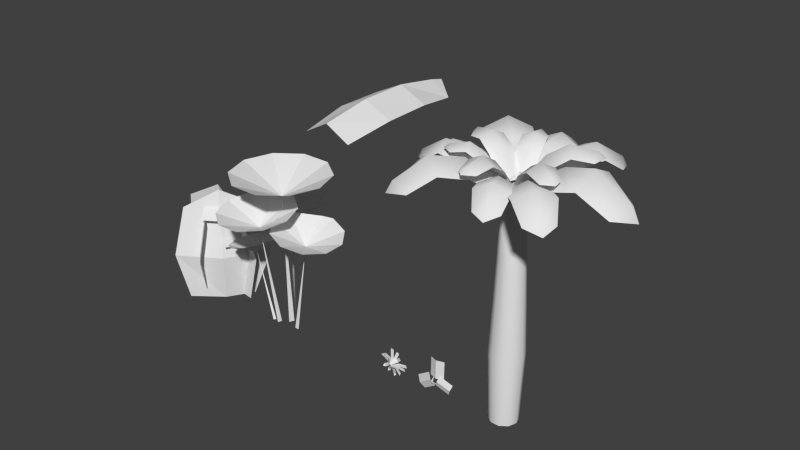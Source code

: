 # Source: plants2.blend  (saved by Blender 2.71.0; exported with 4.5.12 LTS)
import bpy
from mathutils import Matrix  # noqa: F401  (used for matrix-valued properties, if any)

bpy.ops.wm.read_factory_settings(use_empty=True)
scene = bpy.context.scene
scene.name = 'Scene'

# ---- collections
col_collection_1 = bpy.data.collections.new('Collection 1'); scene.collection.children.link(col_collection_1)

# ---- world
world_world = bpy.data.worlds.new('World'); scene.world = world_world
world_world.color = (0.05088, 0.05088, 0.05088)
world_world.use_sun_shadow = False
world_world.sun_shadow_jitter_overblur = 0.0
world_world.cycles.sampling_method = 'MANUAL'
world_world.cycles.sample_map_resolution = 256

# ---- meshes
me_plane = bpy.data.meshes.new('Plane')
me_plane.from_pydata([(-0.5003, 0.4426, 0.0), (0.5003, 0.4426, 0.0), (-0.5911, 1.479, 0.1547), (0.5911, 1.479, 0.1547), (-0.5703, 2.494, 0.1547), (0.5703, 2.494, 0.1547), (-0.4163, 3.425, 0.0), (0.4163, 3.425, 0.0), (0.0, 3.735, 0.1979), (0.002097, 0.4426, 0.2752), (0.0007903, 2.494, 0.4299), (0.0001972, 3.425, 0.2752), (0.001438, 1.479, 0.4299)], [], [(0, 9, 12, 2), (2, 12, 10, 4), (4, 10, 11, 6), (6, 11, 8), (12, 3, 5, 10), (10, 5, 7, 11), (11, 7, 8), (9, 1, 3, 12)])
_uv = me_plane.uv_layers.new(name='UVMap')
_uv.uv.foreach_set('vector', [0.7028, 0.2513, 0.817, 0.2513, 0.8169, 0.4581, 0.6821, 0.4581, 0.6821, 0.4581, 0.8169, 0.4581, 0.8167, 0.6605, 0.6869, 0.6605, 0.6869, 0.6605, 0.8167, 0.6605, 0.8166, 0.8462, 0.7219, 0.8462, 0.7219, 0.8462, 0.8166, 0.8462, 0.8165, 0.9081, 0.8169, 0.4581, 0.9509, 0.4581, 0.9462, 0.6605, 0.8167, 0.6605, 0.8167, 0.6605, 0.9462, 0.6605, 0.9112, 0.8462, 0.8166, 0.8462, 0.8166, 0.8462, 0.9112, 0.8462, 0.8165, 0.9081, 0.817, 0.2513, 0.9303, 0.2513, 0.9509, 0.4581, 0.8169, 0.4581])
me_plane.use_remesh_preserve_volume = False
me_plane.use_remesh_preserve_attributes = False
me_plane.use_mirror_vertex_groups = False
me_plane.update()
me_cube = bpy.data.meshes.new('Cube')
me_cube.from_pydata([(-0.4255, 0.01922, 4.222), (0.4177, 0.01922, 4.222), (-0.502, 0.9132, 4.76), (0.4942, 0.9132, 4.76), (-0.4845, 1.342, 4.876), (0.4767, 1.342, 4.876), (-0.3547, 1.863, 4.525), (0.3469, 1.863, 4.525), (-0.003892, 2.162, 4.444), (-0.002125, 0.01922, 4.454), (-0.003226, 1.373, 5.106), (-0.003726, 2.034, 4.681), (-0.002681, 0.8719, 4.988), (-0.06756, 0.3523, 4.333), (0.3841, -0.07791, 4.333), (0.3476, 0.8702, 4.731), (0.8812, 0.3619, 4.731), (0.6663, 1.186, 4.817), (1.181, 0.6956, 4.817), (1.002, 1.399, 4.557), (1.378, 1.041, 4.557), (1.342, 1.38, 4.498), (0.1592, 0.1363, 4.505), (0.9398, 0.957, 4.987), (1.277, 1.312, 4.673), (0.594, 0.5933, 4.9), (-0.346, -0.1362, 4.333), (-0.01728, 0.3939, 4.333), (-0.9379, 0.1643, 4.731), (-0.5495, 0.7905, 4.731), (-1.312, 0.4116, 4.817), (-0.9374, 1.016, 4.817), (-1.589, 0.6964, 4.557), (-1.316, 1.137, 4.557), (-1.641, 1.034, 4.498), (-0.181, 0.13, 4.505), (-1.144, 0.7262, 4.987), (-1.56, 0.9838, 4.673), (-0.7173, 0.4621, 4.9), (-0.288, -0.02395, 4.373), (0.1375, 0.2314, 4.368), (-0.5172, 0.2809, 4.857), (-0.01447, 0.5826, 4.85), (-0.6656, 0.5524, 5.047), (-0.1805, 0.8434, 5.041), (-0.7862, 0.9001, 4.962), (-0.4322, 1.113, 4.957), (-0.7025, 1.162, 4.978), (-0.04823, 0.06341, 4.498), (-0.4055, 0.6723, 5.177), (-0.6396, 1.06, 5.082), (-0.2278, 0.3724, 4.97), (-0.1101, 0.2825, 4.432), (0.2588, 0.06717, 4.428), (0.02508, 0.5816, 4.848), (0.4609, 0.3273, 4.843), (0.1685, 0.806, 5.013), (0.5889, 0.5606, 5.007), (0.3808, 1.041, 4.939), (0.6877, 0.8619, 4.935), (0.6132, 1.086, 4.953), (0.05519, 0.1377, 4.54), (0.3666, 0.6594, 5.124), (0.5621, 0.9966, 5.042), (0.2139, 0.4012, 4.946), (0.1637, -0.3231, 4.379), (-0.3213, 0.2416, 4.296), (-0.3578, -0.8544, 4.756), (-0.9308, -0.2242, 4.756), (-0.7514, -1.192, 4.855), (-1.304, -0.584, 4.855), (-1.156, -1.41, 4.555), (-1.559, -0.9658, 4.555), (-1.547, -1.36, 4.486), (-0.07977, -0.02398, 4.494), (-1.048, -0.9053, 5.052), (-1.466, -1.286, 4.688), (-0.6189, -0.5148, 4.951), (-0.2529, -0.257, 4.391), (-0.2405, 0.2762, 4.391), (-0.8192, -0.2922, 4.731), (-0.8046, 0.3377, 4.731), (-1.202, -0.2722, 4.805), (-1.188, 0.3355, 4.805), (-1.53, -0.1825, 4.583), (-1.52, 0.2611, 4.583), (-1.714, 0.04373, 4.531), (-0.2466, 0.01074, 4.537), (-1.215, 0.03255, 4.95), (-1.633, 0.04195, 4.681), (-0.7858, 0.02292, 4.875), (0.2164, -0.1521, 4.391), (-0.3081, -0.2491, 4.391), (0.3667, -0.6993, 4.731), (-0.2529, -0.8139, 4.731), (0.4255, -1.078, 4.805), (-0.1723, -1.189, 4.805), (0.4047, -1.417, 4.583), (-0.03165, -1.498, 4.583), (0.2209, -1.644, 4.531), (-0.04696, -0.2008, 4.537), (0.1297, -1.153, 4.95), (0.2061, -1.564, 4.681), (0.05141, -0.7311, 4.875), (0.112, -0.18, 4.425), (-0.2943, -0.05769, 4.42), (0.05091, -0.5003, 4.838), (-0.429, -0.3558, 4.833), (-0.03549, -0.7503, 5.001), (-0.4986, -0.6109, 4.996), (-0.186, -1.027, 4.929), (-0.524, -0.9249, 4.925), (-0.4, -1.124, 4.942), (-0.08121, -0.07855, 4.532), (-0.2609, -0.6547, 5.112), (-0.3714, -1.026, 5.031), (-0.1734, -0.3699, 4.936), (-0.1842, -0.2437, 4.476), (-0.2602, 0.1135, 4.472), (-0.4512, -0.3302, 4.831), (-0.5409, 0.09174, 4.827), (-0.6756, -0.3686, 4.972), (-0.7622, 0.03852, 4.967), (-0.9464, -0.3695, 4.909), (-1.01, -0.07228, 4.906), (-1.109, -0.2485, 4.921), (-0.1877, -0.05587, 4.568), (-0.6968, -0.1589, 5.067), (-1.023, -0.2292, 4.997), (-0.4457, -0.107, 4.915), (0.2357, 0.1646, 4.296), (-0.1918, -0.4159, 4.296), (0.8899, -0.2361, 4.756), (0.3848, -0.9219, 4.756), (1.298, -0.5556, 4.855), (0.811, -1.217, 4.855), (1.591, -0.9092, 4.555), (1.236, -1.392, 4.555), (1.62, -1.302, 4.486), (0.02105, -0.1269, 4.494), (1.076, -0.9025, 5.052), (1.531, -1.238, 4.688), (0.6083, -0.5589, 4.951), (0.2835, -0.2508, 4.391), (-0.2417, -0.3435, 4.391), (0.4295, -0.7991, 4.731), (-0.191, -0.9087, 4.731), (0.4853, -1.179, 4.805), (-0.1134, -1.284, 4.805), (0.4618, -1.518, 4.583), (0.02479, -1.595, 4.583), (0.2762, -1.743, 4.531), (0.01984, -0.2973, 4.537), (0.1889, -1.251, 4.95), (0.262, -1.663, 4.681), (0.114, -0.8284, 4.875), (0.08844, 0.1887, 4.391), (0.2867, -0.3064, 4.391), (0.5954, 0.4437, 4.731), (0.8296, -0.1412, 4.731), (0.9554, 0.5759, 4.805), (1.181, 0.0116, 4.805), (1.292, 0.6223, 4.583), (1.457, 0.2103, 4.583), (1.55, 0.4867, 4.531), (0.188, -0.05993, 4.537), (1.087, 0.3006, 4.95), (1.475, 0.4565, 4.681), (0.6885, 0.1408, 4.875), (0.1363, 0.09183, 4.425), (0.09631, -0.3306, 4.42), (0.4624, 0.09495, 4.838), (0.4151, -0.404, 4.833), (0.7245, 0.05943, 5.001), (0.6789, -0.422, 4.996), (1.025, -0.03381, 4.929), (0.9917, -0.3852, 4.925), (1.163, -0.2243, 4.942), (0.07484, -0.1176, 4.532), (0.6751, -0.1804, 5.112), (1.061, -0.2157, 5.031), (0.3786, -0.1506, 4.936), (0.257, -0.1861, 4.476), (-0.07826, -0.3308, 4.472), (0.3944, -0.4308, 4.831), (-0.001671, -0.6018, 4.827), (0.4762, -0.6433, 4.972), (0.09404, -0.8083, 4.967), (0.5303, -0.9086, 4.909), (0.2514, -1.029, 4.906), (0.4437, -1.092, 4.921), (0.07355, -0.2264, 4.568), (0.2748, -0.7053, 5.067), (0.4078, -1.011, 4.997), (0.1745, -0.4693, 4.915), (0.2696, 0.08434, -0.03527), (0.01003, 0.3284, 1.334), (0.203, 0.2657, 1.334), (0.2696, -0.08434, -0.03527), (-0.3023, 0.1015, 1.334), (-0.183, 0.2657, 1.334), (-0.183, -0.2657, 1.334), (-0.3023, -0.1015, 1.334), (0.203, -0.2657, 1.334), (0.01003, -0.3284, 1.334), (0.3223, -0.1015, 1.334), (0.3223, 0.1015, 1.334), (0.01003, -0.2729, -0.03527), (0.1705, -0.2208, -0.03527), (-0.2495, -0.08434, -0.03527), (-0.1504, -0.2208, -0.03527), (-0.1504, 0.2208, -0.03527), (-0.2495, 0.08434, -0.03527), (0.1705, 0.2208, -0.03527), (0.01003, 0.2729, -0.03527), (0.01003, 0.2459, 3.215), (0.1546, 0.1989, 3.215), (-0.2238, 0.07598, 3.215), (-0.1345, 0.1989, 3.215), (-0.1345, -0.1989, 3.215), (-0.2238, -0.07598, 3.215), (0.1546, -0.1989, 3.215), (0.01003, -0.2459, 3.215), (0.2439, -0.07598, 3.215), (0.2439, 0.07598, 3.215), (0.01003, 0.1905, 4.344), (0.122, 0.1541, 4.344), (-0.1712, 0.05887, 4.344), (-0.1019, 0.1541, 4.344), (-0.1019, -0.1541, 4.344), (-0.1712, -0.05887, 4.344), (0.122, -0.1541, 4.344), (0.01003, -0.1905, 4.344), (0.1912, -0.05887, 4.344), (0.1912, 0.05887, 4.344), (0.01003, 2.608e-09, 4.492)], [], [(0, 9, 12, 2), (2, 12, 10, 4), (4, 10, 11, 6), (6, 11, 8), (12, 3, 5, 10), (10, 5, 7, 11), (11, 7, 8), (9, 1, 3, 12), (13, 22, 25, 15), (15, 25, 23, 17), (17, 23, 24, 19), (19, 24, 21), (25, 16, 18, 23), (23, 18, 20, 24), (24, 20, 21), (22, 14, 16, 25), (26, 35, 38, 28), (28, 38, 36, 30), (30, 36, 37, 32), (32, 37, 34), (38, 29, 31, 36), (36, 31, 33, 37), (37, 33, 34), (35, 27, 29, 38), (39, 48, 51, 41), (41, 51, 49, 43), (43, 49, 50, 45), (45, 50, 47), (51, 42, 44, 49), (49, 44, 46, 50), (50, 46, 47), (48, 40, 42, 51), (52, 61, 64, 54), (54, 64, 62, 56), (56, 62, 63, 58), (58, 63, 60), (64, 55, 57, 62), (62, 57, 59, 63), (63, 59, 60), (61, 53, 55, 64), (65, 74, 77, 67), (67, 77, 75, 69), (69, 75, 76, 71), (71, 76, 73), (77, 68, 70, 75), (75, 70, 72, 76), (76, 72, 73), (74, 66, 68, 77), (78, 87, 90, 80), (80, 90, 88, 82), (82, 88, 89, 84), (84, 89, 86), (90, 81, 83, 88), (88, 83, 85, 89), (89, 85, 86), (87, 79, 81, 90), (91, 100, 103, 93), (93, 103, 101, 95), (95, 101, 102, 97), (97, 102, 99), (103, 94, 96, 101), (101, 96, 98, 102), (102, 98, 99), (100, 92, 94, 103), (104, 113, 116, 106), (106, 116, 114, 108), (108, 114, 115, 110), (110, 115, 112), (116, 107, 109, 114), (114, 109, 111, 115), (115, 111, 112), (113, 105, 107, 116), (117, 126, 129, 119), (119, 129, 127, 121), (121, 127, 128, 123), (123, 128, 125), (129, 120, 122, 127), (127, 122, 124, 128), (128, 124, 125), (126, 118, 120, 129), (130, 139, 142, 132), (132, 142, 140, 134), (134, 140, 141, 136), (136, 141, 138), (142, 133, 135, 140), (140, 135, 137, 141), (141, 137, 138), (139, 131, 133, 142), (143, 152, 155, 145), (145, 155, 153, 147), (147, 153, 154, 149), (149, 154, 151), (155, 146, 148, 153), (153, 148, 150, 154), (154, 150, 151), (152, 144, 146, 155), (156, 165, 168, 158), (158, 168, 166, 160), (160, 166, 167, 162), (162, 167, 164), (168, 159, 161, 166), (166, 161, 163, 167), (167, 163, 164), (165, 157, 159, 168), (169, 178, 181, 171), (171, 181, 179, 173), (173, 179, 180, 175), (175, 180, 177), (181, 172, 174, 179), (179, 174, 176, 180), (180, 176, 177), (178, 170, 172, 181), (182, 191, 194, 184), (184, 194, 192, 186), (186, 192, 193, 188), (188, 193, 190), (194, 185, 187, 192), (192, 187, 189, 193), (193, 189, 190), (191, 183, 185, 194), (209, 202, 199, 212), (198, 205, 203, 208), (195, 206, 205, 198), (208, 203, 204, 207), (210, 201, 202, 209), (214, 196, 197, 213), (211, 200, 196, 214), (207, 204, 201, 210), (212, 199, 200, 211), (213, 197, 206, 195), (206, 224, 223, 205), (203, 221, 222, 204), (201, 219, 220, 202), (199, 217, 218, 200), (205, 223, 221, 203), (202, 220, 217, 199), (204, 222, 219, 201), (200, 218, 215, 196), (197, 216, 224, 206), (196, 215, 216, 197), (224, 234, 233, 223), (221, 231, 232, 222), (219, 229, 230, 220), (217, 227, 228, 218), (223, 233, 231, 221), (220, 230, 227, 217), (222, 232, 229, 219), (218, 228, 225, 215), (216, 226, 234, 224), (215, 225, 226, 216), (234, 235, 233), (231, 235, 232), (229, 235, 230), (227, 235, 228), (233, 235, 231), (230, 235, 227), (232, 235, 229), (228, 235, 225), (226, 235, 234), (225, 235, 226)])
me_cube.polygons.foreach_set('use_smooth', [True] * 160)
_uv = me_cube.uv_layers.new(name='UVMap')
_uv.uv.foreach_set('vector', [0.7028, 0.2513, 0.817, 0.2513, 0.8169, 0.4581, 0.6821, 0.4581, 0.6821, 0.4581, 0.8169, 0.4581, 0.8167, 0.6605, 0.6869, 0.6605, 0.6869, 0.6605, 0.8167, 0.6605, 0.8166, 0.8462, 0.7219, 0.8462, 0.7219, 0.8462, 0.8166, 0.8462, 0.8165, 0.9081, 0.8169, 0.4581, 0.9509, 0.4581, 0.9462, 0.6605, 0.8167, 0.6605, 0.8167, 0.6605, 0.9462, 0.6605, 0.9112, 0.8462, 0.8166, 0.8462, 0.8166, 0.8462, 0.9112, 0.8462, 0.8165, 0.9081, 0.817, 0.2513, 0.9303, 0.2513, 0.9509, 0.4581, 0.8169, 0.4581, 0.7028, 0.2513, 0.817, 0.2513, 0.8169, 0.4581, 0.6821, 0.4581, 0.6821, 0.4581, 0.8169, 0.4581, 0.8167, 0.6605, 0.6869, 0.6605, 0.6869, 0.6605, 0.8167, 0.6605, 0.8166, 0.8462, 0.7219, 0.8462, 0.7219, 0.8462, 0.8166, 0.8462, 0.8165, 0.9081, 0.8169, 0.4581, 0.9509, 0.4581, 0.9462, 0.6605, 0.8167, 0.6605, 0.8167, 0.6605, 0.9462, 0.6605, 0.9112, 0.8462, 0.8166, 0.8462, 0.8166, 0.8462, 0.9112, 0.8462, 0.8165, 0.9081, 0.817, 0.2513, 0.9303, 0.2513, 0.9509, 0.4581, 0.8169, 0.4581, 0.7028, 0.2513, 0.817, 0.2513, 0.8169, 0.4581, 0.6821, 0.4581, 0.6821, 0.4581, 0.8169, 0.4581, 0.8167, 0.6605, 0.6869, 0.6605, 0.6869, 0.6605, 0.8167, 0.6605, 0.8166, 0.8462, 0.7219, 0.8462, 0.7219, 0.8462, 0.8166, 0.8462, 0.8165, 0.9081, 0.8169, 0.4581, 0.9509, 0.4581, 0.9462, 0.6605, 0.8167, 0.6605, 0.8167, 0.6605, 0.9462, 0.6605, 0.9112, 0.8462, 0.8166, 0.8462, 0.8166, 0.8462, 0.9112, 0.8462, 0.8165, 0.9081, 0.817, 0.2513, 0.9303, 0.2513, 0.9509, 0.4581, 0.8169, 0.4581, 0.7028, 0.2513, 0.817, 0.2513, 0.8169, 0.4581, 0.6821, 0.4581, 0.6821, 0.4581, 0.8169, 0.4581, 0.8167, 0.6605, 0.6869, 0.6605, 0.6869, 0.6605, 0.8167, 0.6605, 0.8166, 0.8462, 0.7219, 0.8462, 0.7219, 0.8462, 0.8166, 0.8462, 0.8165, 0.9081, 0.8169, 0.4581, 0.9509, 0.4581, 0.9462, 0.6605, 0.8167, 0.6605, 0.8167, 0.6605, 0.9462, 0.6605, 0.9112, 0.8462, 0.8166, 0.8462, 0.8166, 0.8462, 0.9112, 0.8462, 0.8165, 0.9081, 0.817, 0.2513, 0.9303, 0.2513, 0.9509, 0.4581, 0.8169, 0.4581, 0.7028, 0.2513, 0.817, 0.2513, 0.8169, 0.4581, 0.6821, 0.4581, 0.6821, 0.4581, 0.8169, 0.4581, 0.8167, 0.6605, 0.6869, 0.6605, 0.6869, 0.6605, 0.8167, 0.6605, 0.8166, 0.8462, 0.7219, 0.8462, 0.7219, 0.8462, 0.8166, 0.8462, 0.8165, 0.9081, 0.8169, 0.4581, 0.9509, 0.4581, 0.9462, 0.6605, 0.8167, 0.6605, 0.8167, 0.6605, 0.9462, 0.6605, 0.9112, 0.8462, 0.8166, 0.8462, 0.8166, 0.8462, 0.9112, 0.8462, 0.8165, 0.9081, 0.817, 0.2513, 0.9303, 0.2513, 0.9509, 0.4581, 0.8169, 0.4581, 0.7028, 0.2513, 0.817, 0.2513, 0.8169, 0.4581, 0.6821, 0.4581, 0.6821, 0.4581, 0.8169, 0.4581, 0.8167, 0.6605, 0.6869, 0.6605, 0.6869, 0.6605, 0.8167, 0.6605, 0.8166, 0.8462, 0.7219, 0.8462, 0.7219, 0.8462, 0.8166, 0.8462, 0.8165, 0.9081, 0.8169, 0.4581, 0.9509, 0.4581, 0.9462, 0.6605, 0.8167, 0.6605, 0.8167, 0.6605, 0.9462, 0.6605, 0.9112, 0.8462, 0.8166, 0.8462, 0.8166, 0.8462, 0.9112, 0.8462, 0.8165, 0.9081, 0.817, 0.2513, 0.9303, 0.2513, 0.9509, 0.4581, 0.8169, 0.4581, 0.7028, 0.2513, 0.817, 0.2513, 0.8169, 0.4581, 0.6821, 0.4581, 0.6821, 0.4581, 0.8169, 0.4581, 0.8167, 0.6605, 0.6869, 0.6605, 0.6869, 0.6605, 0.8167, 0.6605, 0.8166, 0.8462, 0.7219, 0.8462, 0.7219, 0.8462, 0.8166, 0.8462, 0.8165, 0.9081, 0.8169, 0.4581, 0.9509, 0.4581, 0.9462, 0.6605, 0.8167, 0.6605, 0.8167, 0.6605, 0.9462, 0.6605, 0.9112, 0.8462, 0.8166, 0.8462, 0.8166, 0.8462, 0.9112, 0.8462, 0.8165, 0.9081, 0.817, 0.2513, 0.9303, 0.2513, 0.9509, 0.4581, 0.8169, 0.4581, 0.7028, 0.2513, 0.817, 0.2513, 0.8169, 0.4581, 0.6821, 0.4581, 0.6821, 0.4581, 0.8169, 0.4581, 0.8167, 0.6605, 0.6869, 0.6605, 0.6869, 0.6605, 0.8167, 0.6605, 0.8166, 0.8462, 0.7219, 0.8462, 0.7219, 0.8462, 0.8166, 0.8462, 0.8165, 0.9081, 0.8169, 0.4581, 0.9509, 0.4581, 0.9462, 0.6605, 0.8167, 0.6605, 0.8167, 0.6605, 0.9462, 0.6605, 0.9112, 0.8462, 0.8166, 0.8462, 0.8166, 0.8462, 0.9112, 0.8462, 0.8165, 0.9081, 0.817, 0.2513, 0.9303, 0.2513, 0.9509, 0.4581, 0.8169, 0.4581, 0.7028, 0.2513, 0.817, 0.2513, 0.8169, 0.4581, 0.6821, 0.4581, 0.6821, 0.4581, 0.8169, 0.4581, 0.8167, 0.6605, 0.6869, 0.6605, 0.6869, 0.6605, 0.8167, 0.6605, 0.8166, 0.8462, 0.7219, 0.8462, 0.7219, 0.8462, 0.8166, 0.8462, 0.8165, 0.9081, 0.8169, 0.4581, 0.9509, 0.4581, 0.9462, 0.6605, 0.8167, 0.6605, 0.8167, 0.6605, 0.9462, 0.6605, 0.9112, 0.8462, 0.8166, 0.8462, 0.8166, 0.8462, 0.9112, 0.8462, 0.8165, 0.9081, 0.817, 0.2513, 0.9303, 0.2513, 0.9509, 0.4581, 0.8169, 0.4581, 0.7028, 0.2513, 0.817, 0.2513, 0.8169, 0.4581, 0.6821, 0.4581, 0.6821, 0.4581, 0.8169, 0.4581, 0.8167, 0.6605, 0.6869, 0.6605, 0.6869, 0.6605, 0.8167, 0.6605, 0.8166, 0.8462, 0.7219, 0.8462, 0.7219, 0.8462, 0.8166, 0.8462, 0.8165, 0.9081, 0.8169, 0.4581, 0.9509, 0.4581, 0.9462, 0.6605, 0.8167, 0.6605, 0.8167, 0.6605, 0.9462, 0.6605, 0.9112, 0.8462, 0.8166, 0.8462, 0.8166, 0.8462, 0.9112, 0.8462, 0.8165, 0.9081, 0.817, 0.2513, 0.9303, 0.2513, 0.9509, 0.4581, 0.8169, 0.4581, 0.7028, 0.2513, 0.817, 0.2513, 0.8169, 0.4581, 0.6821, 0.4581, 0.6821, 0.4581, 0.8169, 0.4581, 0.8167, 0.6605, 0.6869, 0.6605, 0.6869, 0.6605, 0.8167, 0.6605, 0.8166, 0.8462, 0.7219, 0.8462, 0.7219, 0.8462, 0.8166, 0.8462, 0.8165, 0.9081, 0.8169, 0.4581, 0.9509, 0.4581, 0.9462, 0.6605, 0.8167, 0.6605, 0.8167, 0.6605, 0.9462, 0.6605, 0.9112, 0.8462, 0.8166, 0.8462, 0.8166, 0.8462, 0.9112, 0.8462, 0.8165, 0.9081, 0.817, 0.2513, 0.9303, 0.2513, 0.9509, 0.4581, 0.8169, 0.4581, 0.7028, 0.2513, 0.817, 0.2513, 0.8169, 0.4581, 0.6821, 0.4581, 0.6821, 0.4581, 0.8169, 0.4581, 0.8167, 0.6605, 0.6869, 0.6605, 0.6869, 0.6605, 0.8167, 0.6605, 0.8166, 0.8462, 0.7219, 0.8462, 0.7219, 0.8462, 0.8166, 0.8462, 0.8165, 0.9081, 0.8169, 0.4581, 0.9509, 0.4581, 0.9462, 0.6605, 0.8167, 0.6605, 0.8167, 0.6605, 0.9462, 0.6605, 0.9112, 0.8462, 0.8166, 0.8462, 0.8166, 0.8462, 0.9112, 0.8462, 0.8165, 0.9081, 0.817, 0.2513, 0.9303, 0.2513, 0.9509, 0.4581, 0.8169, 0.4581, 0.7028, 0.2513, 0.817, 0.2513, 0.8169, 0.4581, 0.6821, 0.4581, 0.6821, 0.4581, 0.8169, 0.4581, 0.8167, 0.6605, 0.6869, 0.6605, 0.6869, 0.6605, 0.8167, 0.6605, 0.8166, 0.8462, 0.7219, 0.8462, 0.7219, 0.8462, 0.8166, 0.8462, 0.8165, 0.9081, 0.8169, 0.4581, 0.9509, 0.4581, 0.9462, 0.6605, 0.8167, 0.6605, 0.8167, 0.6605, 0.9462, 0.6605, 0.9112, 0.8462, 0.8166, 0.8462, 0.8166, 0.8462, 0.9112, 0.8462, 0.8165, 0.9081, 0.817, 0.2513, 0.9303, 0.2513, 0.9509, 0.4581, 0.8169, 0.4581, 0.7028, 0.2513, 0.817, 0.2513, 0.8169, 0.4581, 0.6821, 0.4581, 0.6821, 0.4581, 0.8169, 0.4581, 0.8167, 0.6605, 0.6869, 0.6605, 0.6869, 0.6605, 0.8167, 0.6605, 0.8166, 0.8462, 0.7219, 0.8462, 0.7219, 0.8462, 0.8166, 0.8462, 0.8165, 0.9081, 0.8169, 0.4581, 0.9509, 0.4581, 0.9462, 0.6605, 0.8167, 0.6605, 0.8167, 0.6605, 0.9462, 0.6605, 0.9112, 0.8462, 0.8166, 0.8462, 0.8166, 0.8462, 0.9112, 0.8462, 0.8165, 0.9081, 0.817, 0.2513, 0.9303, 0.2513, 0.9509, 0.4581, 0.8169, 0.4581, 0.7028, 0.2513, 0.817, 0.2513, 0.8169, 0.4581, 0.6821, 0.4581, 0.6821, 0.4581, 0.8169, 0.4581, 0.8167, 0.6605, 0.6869, 0.6605, 0.6869, 0.6605, 0.8167, 0.6605, 0.8166, 0.8462, 0.7219, 0.8462, 0.7219, 0.8462, 0.8166, 0.8462, 0.8165, 0.9081, 0.8169, 0.4581, 0.9509, 0.4581, 0.9462, 0.6605, 0.8167, 0.6605, 0.8167, 0.6605, 0.9462, 0.6605, 0.9112, 0.8462, 0.8166, 0.8462, 0.8166, 0.8462, 0.9112, 0.8462, 0.8165, 0.9081, 0.817, 0.2513, 0.9303, 0.2513, 0.9509, 0.4581, 0.8169, 0.4581, 0.1438, 0.01616, 0.1436, 0.3013, 0.08546, 0.3013, 0.08528, 0.01616, 0.3693, 0.01616, 0.3692, 0.3013, 0.3141, 0.3013, 0.3146, 0.01616, 0.4238, 0.01616, 0.4239, 0.3013, 0.3692, 0.3013, 0.3693, 0.01616, 0.3146, 0.01616, 0.3141, 0.3013, 0.2583, 0.3013, 0.2588, 0.01616, 0.2019, 0.01616, 0.2014, 0.3013, 0.1436, 0.3013, 0.1438, 0.01616, 0.5343, 0.01616, 0.5348, 0.3013, 0.479, 0.3013, 0.4786, 0.01616, 0.5913, 0.01616, 0.5917, 0.3013, 0.5348, 0.3013, 0.5343, 0.01616, 0.2588, 0.01616, 0.2583, 0.3013, 0.2014, 0.3013, 0.2019, 0.01616, 0.08528, 0.01616, 0.08546, 0.3013, 0.02767, 0.3013, 0.0272, 0.01616, 0.4786, 0.01616, 0.479, 0.3013, 0.4239, 0.3013, 0.4238, 0.01616, 0.4239, 0.3013, 0.4237, 0.6929, 0.3694, 0.6929, 0.3692, 0.3013, 0.3141, 0.3013, 0.3148, 0.6929, 0.2592, 0.6929, 0.2583, 0.3013, 0.2014, 0.3013, 0.2022, 0.6929, 0.1439, 0.6929, 0.1436, 0.3013, 0.08546, 0.3013, 0.08516, 0.6929, 0.02689, 0.6929, 0.02767, 0.3013, 0.3692, 0.3013, 0.3694, 0.6929, 0.3148, 0.6929, 0.3141, 0.3013, 0.1436, 0.3013, 0.1439, 0.6929, 0.08516, 0.6929, 0.08546, 0.3013, 0.2583, 0.3013, 0.2592, 0.6929, 0.2022, 0.6929, 0.2014, 0.3013, 0.5917, 0.3013, 0.5909, 0.6929, 0.5339, 0.6929, 0.5348, 0.3013, 0.479, 0.3013, 0.4783, 0.6929, 0.4237, 0.6929, 0.4239, 0.3013, 0.5348, 0.3013, 0.5339, 0.6929, 0.4783, 0.6929, 0.479, 0.3013, 0.4237, 0.6929, 0.4234, 0.928, 0.3697, 0.928, 0.3694, 0.6929, 0.3148, 0.6929, 0.3157, 0.928, 0.2603, 0.928, 0.2592, 0.6929, 0.2022, 0.6929, 0.2031, 0.928, 0.1443, 0.928, 0.1439, 0.6929, 0.08516, 0.6929, 0.08479, 0.928, 0.02598, 0.928, 0.02689, 0.6929, 0.3694, 0.6929, 0.3697, 0.928, 0.3157, 0.928, 0.3148, 0.6929, 0.1439, 0.6929, 0.1443, 0.928, 0.08479, 0.928, 0.08516, 0.6929, 0.2592, 0.6929, 0.2603, 0.928, 0.2031, 0.928, 0.2022, 0.6929, 0.5909, 0.6929, 0.59, 0.928, 0.5329, 0.928, 0.5339, 0.6929, 0.4783, 0.6929, 0.4775, 0.928, 0.4234, 0.928, 0.4237, 0.6929, 0.5339, 0.6929, 0.5329, 0.928, 0.4775, 0.928, 0.4783, 0.6929, 0.8106, 0.1396, 0.7253, 0.1119, 0.8106, 0.08418, 0.778, 0.03931, 0.7253, 0.1119, 0.7253, 0.02217, 0.6725, 0.03931, 0.7253, 0.1119, 0.6399, 0.08418, 0.6399, 0.1396, 0.7253, 0.1119, 0.6725, 0.1845, 0.8106, 0.08418, 0.7253, 0.1119, 0.778, 0.03931, 0.6399, 0.08418, 0.7253, 0.1119, 0.6399, 0.1396, 0.7253, 0.02217, 0.7253, 0.1119, 0.6725, 0.03931, 0.6725, 0.1845, 0.7253, 0.1119, 0.7253, 0.2016, 0.778, 0.1845, 0.7253, 0.1119, 0.8106, 0.1396, 0.7253, 0.2016, 0.7253, 0.1119, 0.778, 0.1845])
me_cube.use_remesh_preserve_volume = False
me_cube.use_remesh_preserve_attributes = False
me_cube.use_mirror_vertex_groups = False
me_cube.update()
me_plane_005 = bpy.data.meshes.new('Plane.005')
me_plane_005.from_pydata([(-0.1345, -0.5891, -0.1488), (0.004941, -0.7365, 1.855), (-0.1345, 0.7427, -0.1488), (0.004941, 0.7427, 1.855), (-0.2559, 0.008572, -0.1488), (-0.1396, -0.9767, 0.8391), (-0.1164, 0.008572, 2.259), (-0.1396, 0.9823, 0.8391), (-0.4088, 0.009182, 0.8391), (-0.3695, 0.6322, -0.1488), (-0.5724, 0.632, 1.855), (0.599, -0.2821, -0.1488), (0.5032, -0.3835, 1.855), (0.1484, 0.3102, -0.1488), (-0.6478, 0.902, 0.8391), (0.05269, 0.2087, 2.259), (0.7767, -0.4428, 0.8391), (0.2539, 0.4209, 0.8391), (0.4666, 0.0806, 0.08792), (0.4997, 0.2339, 1.636), (-0.3826, -0.501, 0.08792), (-0.4435, -0.4121, 1.636), (0.1385, -0.2578, 0.08792), (0.7159, 0.2466, 0.8514), (0.07762, -0.1689, 1.948), (-0.5331, -0.6089, 0.8514), (0.2049, -0.3555, 0.8514), (0.2704, -0.009614, 1.919), (0.4839, 0.1208, 1.711), (0.1008, 0.2681, 1.919), (0.3143, 0.3985, 1.711), (0.06819, -0.3298, 1.891), (0.1848, -0.4696, 1.74), (0.2501, -0.1781, 1.891), (0.3668, -0.3179, 1.74), (-0.2752, -0.1747, 1.534), (-0.4256, -0.2774, 1.383), (-0.1416, -0.3703, 1.534), (-0.2919, -0.473, 1.383), (-0.1583, 0.4256, 1.72), (-0.2906, 0.5336, 1.556), (-0.2766, 0.2238, 1.683), (-0.4088, 0.3319, 1.519), (0.2046, 0.3628, 1.301), (0.2731, 0.5193, 1.137), (-0.02157, 0.4225, 1.264), (0.0469, 0.5789, 1.1), (0.1846, -0.3608, 1.287), (0.2243, -0.4171, 1.13), (0.02716, -0.4264, 1.271), (0.06691, -0.4827, 1.114)], [], [(8, 6, 3, 7), (4, 8, 7, 2), (0, 5, 8, 4), (5, 1, 6, 8), (17, 15, 12, 16), (13, 17, 16, 11), (9, 14, 17, 13), (14, 10, 15, 17), (26, 24, 21, 25), (22, 26, 25, 20), (18, 23, 26, 22), (23, 19, 24, 26), (27, 28, 30, 29), (31, 32, 34, 33), (35, 36, 38, 37), (39, 40, 42, 41), (43, 44, 46, 45), (47, 48, 50, 49)])
_uv = me_plane_005.uv_layers.new(name='UVMap')
_uv.uv.foreach_set('vector', [0.3637, 0.4805, 0.3639, 1.02, 0.08471, 0.8667, -0.006398, 0.4805, 0.371, 0.05519, 0.3637, 0.4805, -0.006398, 0.4805, 0.09178, 0.05519, 0.5983, 0.05519, 0.8122, 0.4819, 0.3637, 0.4805, 0.371, 0.05519, 0.8122, 0.4819, 0.6473, 0.8667, 0.3639, 1.02, 0.3637, 0.4805, 0.3637, 0.4805, 0.3639, 1.02, 0.08471, 0.8667, -0.006398, 0.4805, 0.371, 0.05519, 0.3637, 0.4805, -0.006398, 0.4805, 0.09178, 0.05519, 0.5983, 0.05519, 0.8122, 0.4819, 0.3637, 0.4805, 0.371, 0.05519, 0.8122, 0.4819, 0.6473, 0.8667, 0.3639, 1.02, 0.3637, 0.4805, 0.3637, 0.4805, 0.3639, 1.02, 0.08471, 0.8667, -0.006398, 0.4805, 0.371, 0.05519, 0.3637, 0.4805, -0.006398, 0.4805, 0.09178, 0.05519, 0.5983, 0.05519, 0.8122, 0.4819, 0.3637, 0.4805, 0.371, 0.05519, 0.8122, 0.4819, 0.6473, 0.8667, 0.3639, 1.02, 0.3637, 0.4805, 0.7478, 0.7401, 0.9915, 0.7401, 0.9915, 0.9839, 0.7478, 0.9839, 0.7478, 0.7401, 0.9915, 0.7401, 0.9915, 0.9839, 0.7478, 0.9839, 0.7478, 0.7401, 0.9915, 0.7401, 0.9915, 0.9839, 0.7478, 0.9839, 0.7478, 0.7401, 0.9915, 0.7401, 0.9915, 0.9839, 0.7478, 0.9839, 0.7478, 0.7401, 0.9915, 0.7401, 0.9915, 0.9839, 0.7478, 0.9839, 0.7478, 0.7401, 0.9915, 0.7401, 0.9915, 0.9839, 0.7478, 0.9839])
me_plane_005.use_remesh_preserve_volume = False
me_plane_005.use_remesh_preserve_attributes = False
me_plane_005.use_mirror_vertex_groups = False
me_plane_005.update()
me_plane_004 = bpy.data.meshes.new('Plane.004')
me_plane_004.from_pydata([(0.1239, 1.0, 3.181), (-0.8272, 0.309, 3.181), (-0.4639, -0.809, 3.181), (-0.8272, -0.309, 3.181), (1.075, -0.309, 3.181), (1.075, 0.309, 3.181), (0.1239, -1.0, 3.181), (0.7117, -0.809, 3.181), (-0.4639, 0.809, 3.181), (0.7117, 0.809, 3.181), (0.1241, 0.0009807, 2.719), (0.04657, -0.00311, -0.03961), (0.1445, 0.04246, -0.03961), (0.04657, 0.08803, -0.03961), (0.5709, 0.5603, 2.538), (-0.1802, 0.008699, 2.602), (0.1067, -0.878, 2.54), (-0.1802, -0.4821, 2.586), (1.322, -0.4764, 2.419), (1.322, 0.01439, 2.436), (0.5709, -1.028, 2.483), (1.035, -0.8745, 2.437), (0.1067, 0.4068, 2.584), (1.035, 0.4104, 2.481), (0.5306, -0.2206, 2.146), (0.2274, -0.1498, -0.02478), (0.3048, -0.1133, -0.03213), (0.2274, -0.07743, -0.02231), (-1.086, 0.05237, 2.163), (-1.237, -0.7676, 2.027), (-0.5079, -1.185, 2.111), (-0.937, -1.094, 2.041), (0.03697, -0.1848, 2.345), (-0.2635, 0.1419, 2.331), (-0.114, -1.005, 2.21), (0.09407, -0.6228, 2.299), (-1.295, -0.3296, 2.073), (-0.6926, 0.2325, 2.261), (-0.539, -0.4334, 1.863), (-0.2091, -0.2206, -0.0812), (-0.1811, -0.1497, -0.06662), (-0.2534, -0.1724, -0.08335), (0.7429, 1.102, 2.107), (-0.06393, 1.349, 2.067), (-0.551, 0.6721, 2.204), (-0.4196, 1.088, 2.121), (0.3988, 0.01242, 2.323), (0.7545, 0.2727, 2.269), (-0.4863, 0.4547, 2.211), (-0.04524, 0.007262, 2.329), (0.3801, 1.354, 2.061), (0.8859, 0.6888, 2.187), (0.165, 0.617, 1.869), (0.1106, 0.2785, -0.08413), (0.179, 0.2423, -0.07771), (0.1631, 0.3169, -0.09215), (0.4407, -0.3628, 1.68), (-0.1717, -0.4184, 1.644), (-0.3004, -0.9942, 1.467), (-0.3339, -0.6854, 1.559), (0.5284, -1.171, 1.44), (0.6905, -0.9042, 1.526), (-0.08406, -1.227, 1.404), (0.2325, -1.294, 1.394), (0.1242, -0.2952, 1.691), (0.6571, -0.5954, 1.617), (0.1861, -0.7249, 1.311), (0.1937, -0.2911, -0.06892), (0.2501, -0.2964, -0.06873), (0.2177, -0.2517, -0.05633)], [], [(9, 10, 5), (9, 0, 10), (8, 10, 0), (1, 10, 8), (3, 10, 1), (2, 10, 3), (6, 10, 2), (7, 10, 6), (4, 10, 7), (5, 10, 4), (11, 12, 10), (13, 10, 12), (11, 10, 13), (23, 24, 19), (23, 14, 24), (22, 24, 14), (15, 24, 22), (17, 24, 15), (16, 24, 17), (20, 24, 16), (21, 24, 20), (18, 24, 21), (19, 24, 18), (25, 26, 24), (27, 24, 26), (25, 24, 27), (37, 38, 33), (37, 28, 38), (36, 38, 28), (29, 38, 36), (31, 38, 29), (30, 38, 31), (34, 38, 30), (35, 38, 34), (32, 38, 35), (33, 38, 32), (39, 40, 38), (41, 38, 40), (39, 38, 41), (51, 52, 47), (51, 42, 52), (50, 52, 42), (43, 52, 50), (45, 52, 43), (44, 52, 45), (48, 52, 44), (49, 52, 48), (46, 52, 49), (47, 52, 46), (53, 54, 52), (55, 52, 54), (53, 52, 55), (65, 66, 61), (65, 56, 66), (64, 66, 56), (57, 66, 64), (59, 66, 57), (58, 66, 59), (62, 66, 58), (63, 66, 62), (60, 66, 63), (61, 66, 60), (67, 68, 66), (69, 66, 68), (67, 66, 69)])
_uv = me_plane_004.uv_layers.new(name='UVMap')
_uv.uv.foreach_set('vector', [0.7493, 0.8971, 0.4642, 0.503, 0.9255, 0.6545, 0.7493, 0.8971, 0.4641, 0.9897, 0.4642, 0.503, 0.1789, 0.8971, 0.4642, 0.503, 0.4641, 0.9897, 0.002655, 0.6545, 0.4642, 0.503, 0.1789, 0.8971, 0.002655, 0.3546, 0.4642, 0.503, 0.002655, 0.6545, 0.1789, 0.112, 0.4642, 0.503, 0.002655, 0.3546, 0.4641, 0.01938, 0.4642, 0.503, 0.1789, 0.112, 0.7493, 0.112, 0.4642, 0.503, 0.4641, 0.01938, 0.9255, 0.3546, 0.4642, 0.503, 0.7493, 0.112, 0.9255, 0.6545, 0.4642, 0.503, 0.9255, 0.3546, 0.9467, 0.003589, 0.9959, 0.003589, 0.9737, 0.9624, 0.9467, 0.003589, 0.9737, 0.9624, 0.9959, 0.003589, 0.9467, 0.003589, 0.9737, 0.9624, 0.9467, 0.003589, 0.7493, 0.8971, 0.4642, 0.503, 0.9255, 0.6545, 0.7493, 0.8971, 0.4641, 0.9897, 0.4642, 0.503, 0.1789, 0.8971, 0.4642, 0.503, 0.4641, 0.9897, 0.002655, 0.6545, 0.4642, 0.503, 0.1789, 0.8971, 0.002655, 0.3546, 0.4642, 0.503, 0.002655, 0.6545, 0.1789, 0.112, 0.4642, 0.503, 0.002655, 0.3546, 0.4641, 0.01938, 0.4642, 0.503, 0.1789, 0.112, 0.7493, 0.112, 0.4642, 0.503, 0.4641, 0.01938, 0.9255, 0.3546, 0.4642, 0.503, 0.7493, 0.112, 0.9255, 0.6545, 0.4642, 0.503, 0.9255, 0.3546, 0.9467, 0.003589, 0.9959, 0.003589, 0.9737, 0.9624, 0.9467, 0.003589, 0.9737, 0.9624, 0.9959, 0.003589, 0.9467, 0.003589, 0.9737, 0.9624, 0.9467, 0.003589, 0.7493, 0.8971, 0.4642, 0.503, 0.9255, 0.6545, 0.7493, 0.8971, 0.4641, 0.9897, 0.4642, 0.503, 0.1789, 0.8971, 0.4642, 0.503, 0.4641, 0.9897, 0.002655, 0.6545, 0.4642, 0.503, 0.1789, 0.8971, 0.002655, 0.3546, 0.4642, 0.503, 0.002655, 0.6545, 0.1789, 0.112, 0.4642, 0.503, 0.002655, 0.3546, 0.4641, 0.01938, 0.4642, 0.503, 0.1789, 0.112, 0.7493, 0.112, 0.4642, 0.503, 0.4641, 0.01938, 0.9255, 0.3546, 0.4642, 0.503, 0.7493, 0.112, 0.9255, 0.6545, 0.4642, 0.503, 0.9255, 0.3546, 0.9467, 0.003589, 0.9959, 0.003589, 0.9737, 0.9624, 0.9467, 0.003589, 0.9737, 0.9624, 0.9959, 0.003589, 0.9467, 0.003589, 0.9737, 0.9624, 0.9467, 0.003589, 0.7493, 0.8971, 0.4642, 0.503, 0.9255, 0.6545, 0.7493, 0.8971, 0.4641, 0.9897, 0.4642, 0.503, 0.1789, 0.8971, 0.4642, 0.503, 0.4641, 0.9897, 0.002655, 0.6545, 0.4642, 0.503, 0.1789, 0.8971, 0.002655, 0.3546, 0.4642, 0.503, 0.002655, 0.6545, 0.1789, 0.112, 0.4642, 0.503, 0.002655, 0.3546, 0.4641, 0.01938, 0.4642, 0.503, 0.1789, 0.112, 0.7493, 0.112, 0.4642, 0.503, 0.4641, 0.01938, 0.9255, 0.3546, 0.4642, 0.503, 0.7493, 0.112, 0.9255, 0.6545, 0.4642, 0.503, 0.9255, 0.3546, 0.9467, 0.003589, 0.9959, 0.003589, 0.9737, 0.9624, 0.9467, 0.003589, 0.9737, 0.9624, 0.9959, 0.003589, 0.9467, 0.003589, 0.9737, 0.9624, 0.9467, 0.003589, 0.7493, 0.8971, 0.4642, 0.503, 0.9255, 0.6545, 0.7493, 0.8971, 0.4641, 0.9897, 0.4642, 0.503, 0.1789, 0.8971, 0.4642, 0.503, 0.4641, 0.9897, 0.002655, 0.6545, 0.4642, 0.503, 0.1789, 0.8971, 0.002655, 0.3546, 0.4642, 0.503, 0.002655, 0.6545, 0.1789, 0.112, 0.4642, 0.503, 0.002655, 0.3546, 0.4641, 0.01938, 0.4642, 0.503, 0.1789, 0.112, 0.7493, 0.112, 0.4642, 0.503, 0.4641, 0.01938, 0.9255, 0.3546, 0.4642, 0.503, 0.7493, 0.112, 0.9255, 0.6545, 0.4642, 0.503, 0.9255, 0.3546, 0.9467, 0.003589, 0.9959, 0.003589, 0.9737, 0.9624, 0.9467, 0.003589, 0.9737, 0.9624, 0.9959, 0.003589, 0.9467, 0.003589, 0.9737, 0.9624, 0.9467, 0.003589])
me_plane_004.use_remesh_preserve_volume = False
me_plane_004.use_remesh_preserve_attributes = False
me_plane_004.use_mirror_vertex_groups = False
me_plane_004.update()
me_plane_003 = bpy.data.meshes.new('Plane.003')
me_plane_003.from_pydata([(-0.0143, 0.002749, -0.03872), (0.006653, 0.002598, -0.03605), (-0.03809, 0.1117, -0.1361), (0.03145, 0.1117, -0.1361), (-0.03914, 0.1542, -0.276), (0.0304, 0.1542, -0.276), (-0.005221, 0.1379, -0.3202), (0.01916, 0.001648, -0.01536), (0.09822, 0.1077, -0.08424), (0.1164, 0.1049, -0.02404), (0.2207, 0.142, -0.1207), (0.2389, 0.1393, -0.06048), (0.2673, 0.1247, -0.1034), (0.04905, 0.1094, -0.1206), (0.09799, 0.1075, -0.08102), (0.1307, 0.1026, -0.197), (0.1796, 0.102, -0.1573), (0.1742, 0.07352, -0.2023), (-0.01902, 0.001054, -0.003629), (-0.0287, 0.002087, -0.02491), (-0.1213, 0.1033, 0.04645), (-0.1366, 0.1064, -0.02133), (-0.2593, 0.1378, 0.08011), (-0.2745, 0.141, 0.01233), (-0.3092, 0.1207, 0.05572), (-0.1004, 0.1083, -0.09786), (-0.04561, 0.1097, -0.1288), (-0.1643, 0.146, -0.2075), (-0.1095, 0.1474, -0.2384), (-0.1569, 0.1318, -0.2575), (-0.1252, 0.1057, -0.04198), (-0.09723, 0.1083, -0.09834), (-0.2172, 0.09843, -0.1054), (-0.1892, 0.1022, -0.1617), (-0.2306, 0.07104, -0.1483), (0.02433, 0.0003101, 0.01257), (-0.008876, 0.0003133, 0.0125), (0.01291, 0.09937, 0.1322), (-0.05519, 0.1, 0.1182), (-0.01466, 0.129, 0.2727), (-0.08276, 0.1296, 0.2586), (-0.05665, 0.1091, 0.3075), (-0.06927, 0.09927, 0.09926), (-0.1092, 0.1015, 0.05065), (-0.1646, 0.08639, 0.1567), (-0.2045, 0.08979, 0.1081), (-0.208, 0.05732, 0.1504), (0.1313, 0.1068, -0.02982), (0.1326, 0.1036, 0.03964), (0.273, 0.143, -0.03168), (0.2742, 0.1398, 0.03777), (0.317, 0.1232, 0.000596), (0.007972, -5.208e-05, 0.02411), (0.08172, 0.0989, 0.1072), (0.02178, 0.09802, 0.1264), (0.1218, 0.1259, 0.2304), (0.0619, 0.125, 0.2496), (0.1046, 0.1072, 0.2764), (0.1172, 0.1012, 0.05741), (0.07849, 0.09891, 0.107), (0.1947, 0.08729, 0.1372), (0.1558, 0.08618, 0.1868), (0.1994, 0.056, 0.1792)], [], [(0, 1, 3, 2), (2, 3, 5, 4), (4, 5, 6), (1, 7, 14, 13), (8, 9, 11, 10), (10, 11, 12), (13, 14, 16, 15), (15, 16, 17), (18, 19, 21, 20), (20, 21, 23, 22), (22, 23, 24), (25, 26, 28, 27), (27, 28, 29), (1, 7, 9, 8), (30, 31, 33, 32), (32, 33, 34), (35, 36, 38, 37), (37, 38, 40, 39), (39, 40, 41), (36, 18, 43, 42), (42, 43, 45, 44), (44, 45, 46), (35, 52, 54, 53), (47, 48, 50, 49), (49, 50, 51), (53, 54, 56, 55), (55, 56, 57), (58, 59, 61, 60), (60, 61, 62), (7, 35, 48, 47), (19, 0, 31, 30), (35, 52, 59, 58), (19, 0, 26, 25)])
_uv = me_plane_003.uv_layers.new(name='UVMap')
_uv.uv.foreach_set('vector', [-0.02696, 0.05557, 0.06951, -0.01433, 0.5573, 0.3744, 0.3436, 0.5292, 0.3436, 0.5292, 0.5573, 0.3744, 1.006, 0.8256, 0.7919, 0.9805, 0.7919, 0.9805, 1.006, 0.8256, 1.01, 1.018, -0.02696, 0.05557, 0.06951, -0.01433, 0.5573, 0.3744, 0.3436, 0.5292, 0.3436, 0.5292, 0.5573, 0.3744, 1.006, 0.8256, 0.7919, 0.9805, 0.7919, 0.9805, 1.006, 0.8256, 1.01, 1.018, 0.3436, 0.5292, 0.5573, 0.3744, 1.006, 0.8256, 0.7919, 0.9805, 0.7919, 0.9805, 1.006, 0.8256, 1.01, 1.018, -0.02696, 0.05557, 0.06951, -0.01433, 0.5573, 0.3744, 0.3436, 0.5292, 0.3436, 0.5292, 0.5573, 0.3744, 1.006, 0.8256, 0.7919, 0.9805, 0.7919, 0.9805, 1.006, 0.8256, 1.01, 1.018, 0.3436, 0.5292, 0.5573, 0.3744, 1.006, 0.8256, 0.7919, 0.9805, 0.7919, 0.9805, 1.006, 0.8256, 1.01, 1.018, -0.02696, 0.05557, 0.06951, -0.01433, 0.5573, 0.3744, 0.3436, 0.5292, 0.3436, 0.5292, 0.5573, 0.3744, 1.006, 0.8256, 0.7919, 0.9805, 0.7919, 0.9805, 1.006, 0.8256, 1.01, 1.018, -0.02696, 0.05557, 0.06951, -0.01433, 0.5573, 0.3744, 0.3436, 0.5292, 0.3436, 0.5292, 0.5573, 0.3744, 1.006, 0.8256, 0.7919, 0.9805, 0.7919, 0.9805, 1.006, 0.8256, 1.01, 1.018, -0.02696, 0.05557, 0.06951, -0.01433, 0.5573, 0.3744, 0.3436, 0.5292, 0.3436, 0.5292, 0.5573, 0.3744, 1.006, 0.8256, 0.7919, 0.9805, 0.7919, 0.9805, 1.006, 0.8256, 1.01, 1.018, -0.02696, 0.05557, 0.06951, -0.01433, 0.5573, 0.3744, 0.3436, 0.5292, 0.3436, 0.5292, 0.5573, 0.3744, 1.006, 0.8256, 0.7919, 0.9805, 0.7919, 0.9805, 1.006, 0.8256, 1.01, 1.018, 0.3436, 0.5292, 0.5573, 0.3744, 1.006, 0.8256, 0.7919, 0.9805, 0.7919, 0.9805, 1.006, 0.8256, 1.01, 1.018, 0.3436, 0.5292, 0.5573, 0.3744, 1.006, 0.8256, 0.7919, 0.9805, 0.7919, 0.9805, 1.006, 0.8256, 1.01, 1.018, -0.02696, 0.05557, 0.06951, -0.01433, 0.5573, 0.3744, 0.3436, 0.5292, -0.02696, 0.05557, 0.06951, -0.01433, 0.5573, 0.3744, 0.3436, 0.5292, -0.02696, 0.05557, 0.06951, -0.01433, 0.5573, 0.3744, 0.3436, 0.5292, -0.02696, 0.05557, 0.06951, -0.01433, 0.5573, 0.3744, 0.3436, 0.5292])
me_plane_003.use_remesh_preserve_volume = False
me_plane_003.use_remesh_preserve_attributes = False
me_plane_003.use_mirror_vertex_groups = False
me_plane_003.update()
me_plane_002 = bpy.data.meshes.new('Plane.002')
me_plane_002.from_pydata([(-0.02678, 0.02387, -0.01622), (-0.1254, 0.08875, -0.01784), (-0.04616, 0.02541, 0.02243), (-0.02445, 0.08934, 0.112), (-0.007345, 0.02433, 0.02208), (0.07104, 0.08281, -0.03859), (0.1284, 0.1805, 0.02552), (-0.1811, 0.189, 0.0253), (0.1284, 0.1906, 0.4129), (-0.1811, 0.1991, 0.4127), (-0.02736, 0.1315, 0.02679), (-0.02993, 0.1416, 0.4142), (-0.006029, 0.1201, -0.1023), (0.07505, 0.1283, 0.1213), (0.2728, 0.1436, -0.2043), (0.3539, 0.1518, 0.01935), (0.03792, 0.08332, 0.009401), (0.3174, 0.1069, -0.0907), (-0.1756, 0.1293, 0.11), (-0.01607, 0.1245, -0.1165), (-0.4565, 0.1713, -0.08882), (-0.2969, 0.1664, -0.3153), (-0.1013, 0.07953, -0.005575), (-0.3808, 0.1215, -0.2062)], [], [(0, 1, 2), (4, 5, 0), (2, 3, 4), (2, 4, 0), (6, 10, 11, 8), (10, 7, 9, 11), (12, 16, 17, 14), (16, 13, 15, 17), (18, 22, 23, 20), (22, 19, 21, 23)])
_uv = me_plane_002.uv_layers.new(name='UVMap')
_uv.uv.foreach_set('vector', [0.9828, 0.3996, 0.9439, 0.9835, 0.8915, 0.3996, 0.9828, 0.3996, 0.9439, 0.9835, 0.8915, 0.3996, 0.9828, 0.3996, 0.9439, 0.9835, 0.8915, 0.3996, 0.502, 0.2321, 0.4553, 0.2317, 0.4787, 0.1856, 0.01156, 0.002281, 0.4339, 0.002281, 0.441, 0.9693, 0.01156, 0.9693, 0.4339, 0.002281, 0.8588, 0.002281, 0.8588, 0.9693, 0.441, 0.9693, 0.01156, 0.002281, 0.4339, 0.002281, 0.441, 0.9693, 0.01156, 0.9693, 0.4339, 0.002281, 0.8588, 0.002281, 0.8588, 0.9693, 0.441, 0.9693, 0.01156, 0.002281, 0.4339, 0.002281, 0.441, 0.9693, 0.01156, 0.9693, 0.4339, 0.002281, 0.8588, 0.002281, 0.8588, 0.9693, 0.441, 0.9693])
me_plane_002.use_remesh_preserve_volume = False
me_plane_002.use_remesh_preserve_attributes = False
me_plane_002.use_mirror_vertex_groups = False
me_plane_002.update()

# ---- objects
ob_plane = bpy.data.objects.new('Plane', me_plane)
ob_palm = bpy.data.objects.new('Palm', me_cube)
ob_flax = bpy.data.objects.new('flax', me_plane_005)
ob_pappyrus = bpy.data.objects.new('pappyrus', me_plane_004)
ob_take_jak_pupava = bpy.data.objects.new('take jak pupava', me_plane_003)
ob_sralouch = bpy.data.objects.new('sralouch', me_plane_002)

# ---- transforms, parenting, visibility, modifiers, constraints
ob_plane.location = (0.01714, -0.4422, 4.194)
ob_plane.lineart.crease_threshold = 0.0
ob_palm.location = (3.96, 0.1198, -0.01516)
ob_palm.rotation_euler = (0.0, -0.0, -1.571)
ob_palm.lineart.crease_threshold = 0.0
ob_flax.location = (-3.236, 0.04479, 0.007167)
ob_flax.rotation_euler = (0.0, -0.0, -1.571)
ob_flax.lineart.crease_threshold = 0.0
ob_pappyrus.location = (-1.141, 0.05941, 0.005386)
ob_pappyrus.rotation_euler = (0.0, -0.0, -1.571)
ob_pappyrus.lineart.crease_threshold = 0.0
ob_take_jak_pupava.location = (1.454, 0.0, 0.0)
ob_take_jak_pupava.lineart.crease_threshold = 0.0
ob_sralouch.location = (2.442, 0.02314, 0.01855)
ob_sralouch.lineart.crease_threshold = 0.0

# ---- collection membership
col_collection_1.objects.link(ob_plane)
col_collection_1.objects.link(ob_palm)
col_collection_1.objects.link(ob_flax)
col_collection_1.objects.link(ob_pappyrus)
col_collection_1.objects.link(ob_take_jak_pupava)
col_collection_1.objects.link(ob_sralouch)

# ---- scene / render settings (as saved in the file)
scene.frame_start = 1; scene.frame_end = 250; scene.frame_set(1)
scene.render.engine = 'BLENDER_EEVEE_NEXT'
scene.render.resolution_percentage = 50
scene.render.dither_intensity = 0.0
scene.cycles.use_denoising = False
scene.cycles.samples = 10
scene.cycles.sampling_pattern = 'TABULATED_SOBOL'
scene.cycles.light_sampling_threshold = 0.0
scene.cycles.use_adaptive_sampling = False
scene.cycles.use_light_tree = False
scene.cycles.blur_glossy = 0.0
scene.cycles.volume_bounces = 1
scene.cycles.pixel_filter_type = 'GAUSSIAN'
scene.cycles.sample_clamp_indirect = 0.0
scene.view_settings.view_transform = 'Standard'
bpy.context.view_layer.update()

# ---- added for rendering (the .blend has no active camera and no usable light): camera, sun
cam_auto = bpy.data.cameras.new('AutoCamera')
cam_auto.lens = 50.0
cam_auto.sensor_width = 36.0
cam_auto.clip_end = 1000.0
ob_auto_camera = bpy.data.objects.new('AutoCamera', cam_auto)
scene.collection.objects.link(ob_auto_camera)
ob_auto_camera.location = (12.652, -13.14, 11.7785)
ob_auto_camera.rotation_euler = (1.09748, -7.21219e-08, 0.694738)
scene.camera = ob_auto_camera
light_auto_sun = bpy.data.lights.new('AutoSun', 'SUN')
light_auto_sun.energy = 3.0
light_auto_sun.angle = 0.0523599
ob_auto_sun = bpy.data.objects.new('AutoSun', light_auto_sun)
scene.collection.objects.link(ob_auto_sun)
ob_auto_sun.rotation_euler = (0.872665, 0.174533, 0.523599)
bpy.context.view_layer.update()

